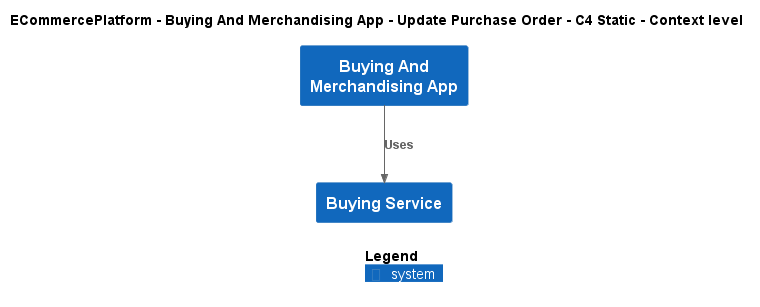

The diagram above was rendered by PlantUML. Its source (embedded in the PNG):
@startuml
!include ..\..\..\..\..\.c4s\C4_Context.puml

AddElementTag("c4interflow:lifecycle:new", $bgColor=green, $fontColor=#ffffff, $borderColor=green, $shadowing="False")
AddElementTag("c4interflow:lifecycle:changed", $bgColor=orange, $fontColor=#ffffff, $borderColor=orange, $shadowing="False")
AddElementTag("c4interflow:lifecycle:removed", $bgColor=red, $fontColor=#ffffff, $borderColor=red, $shadowing="False")

AddRelTag("c4interflow:lifecycle:new", $textColor=green, $lineColor=green)
AddRelTag("c4interflow:lifecycle:changed", $textColor=orange, $lineColor=orange)
AddRelTag("c4interflow:lifecycle:removed", $textColor=red, $lineColor=red)

SHOW_PERSON_PORTRAIT()
LAYOUT_TOP_DOWN()

skinparam linetype polyline

title ECommercePlatform - Buying And Merchandising App - Update Purchase Order - C4 Static - Context level

System(ECommercePlatform.SoftwareSystems.BuyingAndMerchandisingApp, "Buying And Merchandising App", "")
System(ECommercePlatform.SoftwareSystems.BuyingService, "Buying Service", "")

Rel(ECommercePlatform.SoftwareSystems.BuyingAndMerchandisingApp, ECommercePlatform.SoftwareSystems.BuyingService, "Uses")


SHOW_LEGEND()
@enduml